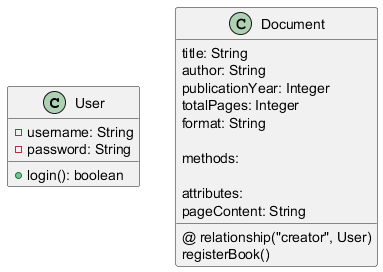

The diagram above was rendered by PlantUML. Its source (embedded in the PNG):
@startuml
class User {
    - username: String
    - password: String
    
    + login(): boolean
}

class Document {
    @ relationship("creator", User)
    title: String
    author: String
    publicationYear: Integer
    totalPages: Integer
    format: String
    
    methods:
        registerBook()
        
    attributes:
        pageContent: String
}
@enduml